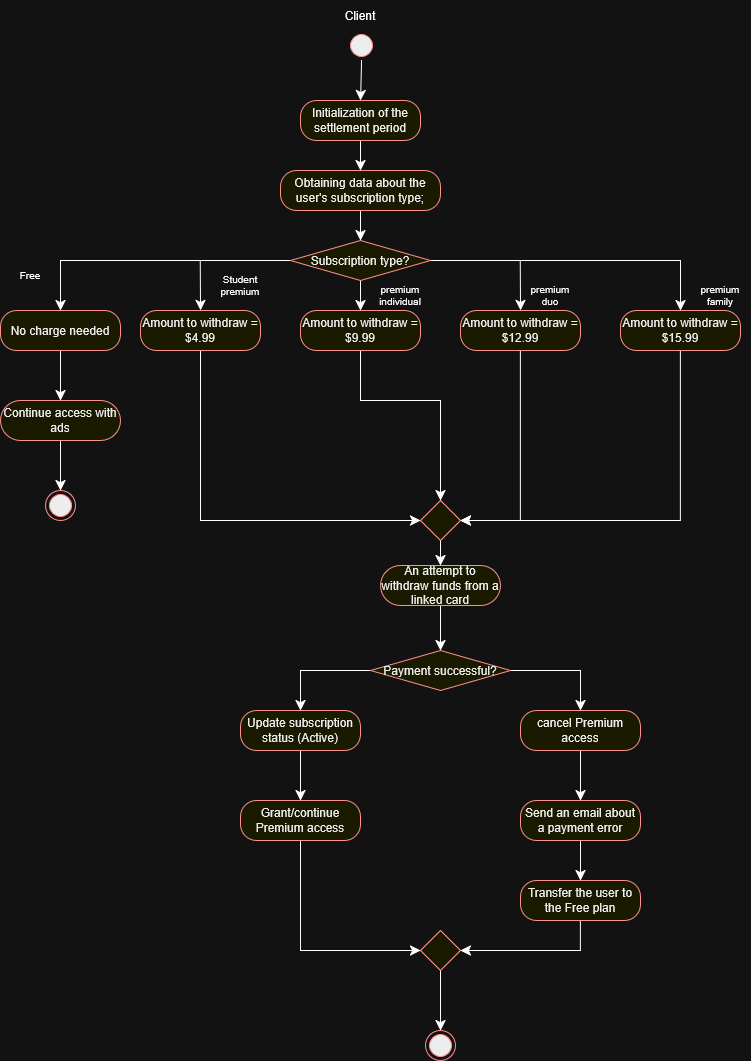

The diagram above was exported from draw.io. Its source (the exported page's mxGraphModel, read from the mxfile embedded in the PNG):
<mxGraphModel dx="1250" dy="2734" grid="1" gridSize="10" guides="1" tooltips="1" connect="1" arrows="1" fold="1" page="1" pageScale="1" pageWidth="827" pageHeight="1169" math="0" shadow="0">
  <root>
    <mxCell id="0" />
    <mxCell id="1" parent="0" />
    <mxCell id="mgEO7D4a23xkybuhyOf4-2" edge="1" parent="1" source="K5-bjV37kleeYA90CcLG-14" style="edgeStyle=none;curved=1;rounded=0;orthogonalLoop=1;jettySize=auto;html=1;exitX=0.5;exitY=1;exitDx=0;exitDy=0;entryX=0.5;entryY=0;entryDx=0;entryDy=0;fontSize=12;startSize=8;endSize=8;" target="K5-bjV37kleeYA90CcLG-16">
      <mxGeometry relative="1" as="geometry" />
    </mxCell>
    <mxCell id="K5-bjV37kleeYA90CcLG-14" parent="1" style="ellipse;html=1;shape=startState;fillColor=#000000;strokeColor=#ff0000;" value="" vertex="1">
      <mxGeometry height="30" width="30" x="416" y="10" as="geometry" />
    </mxCell>
    <mxCell id="mgEO7D4a23xkybuhyOf4-1" edge="1" parent="1" source="K5-bjV37kleeYA90CcLG-16" style="edgeStyle=none;curved=1;rounded=0;orthogonalLoop=1;jettySize=auto;html=1;exitX=0.5;exitY=1;exitDx=0;exitDy=0;entryX=0.5;entryY=0;entryDx=0;entryDy=0;fontSize=12;startSize=8;endSize=8;" target="K5-bjV37kleeYA90CcLG-18">
      <mxGeometry relative="1" as="geometry" />
    </mxCell>
    <mxCell id="K5-bjV37kleeYA90CcLG-16" parent="1" style="rounded=1;whiteSpace=wrap;html=1;arcSize=40;fontColor=#000000;fillColor=#ffffc0;strokeColor=#ff0000;" value="Initialization of the settlement period" vertex="1">
      <mxGeometry height="40" width="120" x="370" y="80" as="geometry" />
    </mxCell>
    <mxCell id="mgEO7D4a23xkybuhyOf4-4" edge="1" parent="1" source="K5-bjV37kleeYA90CcLG-18" style="edgeStyle=none;curved=1;rounded=0;orthogonalLoop=1;jettySize=auto;html=1;exitX=0.5;exitY=1;exitDx=0;exitDy=0;fontSize=12;startSize=8;endSize=8;" target="mgEO7D4a23xkybuhyOf4-3">
      <mxGeometry relative="1" as="geometry" />
    </mxCell>
    <mxCell id="K5-bjV37kleeYA90CcLG-18" parent="1" style="rounded=1;whiteSpace=wrap;html=1;arcSize=40;fontColor=#000000;fillColor=#ffffc0;strokeColor=#ff0000;" value="Obtaining data about the user's subscription type;" vertex="1">
      <mxGeometry height="40" width="160" x="350" y="150" as="geometry" />
    </mxCell>
    <mxCell id="mgEO7D4a23xkybuhyOf4-20" edge="1" parent="1" source="K5-bjV37kleeYA90CcLG-21" style="edgeStyle=none;curved=1;rounded=0;orthogonalLoop=1;jettySize=auto;html=1;exitX=0.5;exitY=1;exitDx=0;exitDy=0;entryX=0.5;entryY=0;entryDx=0;entryDy=0;fontSize=12;startSize=8;endSize=8;" target="K5-bjV37kleeYA90CcLG-27">
      <mxGeometry relative="1" as="geometry" />
    </mxCell>
    <mxCell id="K5-bjV37kleeYA90CcLG-21" parent="1" style="rounded=1;whiteSpace=wrap;html=1;arcSize=40;fontColor=#000000;fillColor=#ffffc0;strokeColor=#ff0000;" value="No charge needed" vertex="1">
      <mxGeometry height="40" width="120" x="70" y="290" as="geometry" />
    </mxCell>
    <mxCell id="mgEO7D4a23xkybuhyOf4-9" edge="1" parent="1" source="K5-bjV37kleeYA90CcLG-23" style="edgeStyle=none;curved=1;rounded=0;orthogonalLoop=1;jettySize=auto;html=1;exitX=0.5;exitY=0;exitDx=0;exitDy=0;fontSize=12;startSize=8;endSize=8;startArrow=classic;startFill=1;endArrow=none;endFill=0;">
      <mxGeometry relative="1" as="geometry">
        <mxPoint x="269.72727272727275" y="240" as="targetPoint" />
      </mxGeometry>
    </mxCell>
    <mxCell id="mgEO7D4a23xkybuhyOf4-23" edge="1" parent="1" source="K5-bjV37kleeYA90CcLG-23" style="edgeStyle=none;curved=0;rounded=0;orthogonalLoop=1;jettySize=auto;html=1;exitX=0.5;exitY=1;exitDx=0;exitDy=0;entryX=0;entryY=0.5;entryDx=0;entryDy=0;fontSize=12;startSize=8;endSize=8;" target="mgEO7D4a23xkybuhyOf4-22">
      <mxGeometry relative="1" as="geometry">
        <Array as="points">
          <mxPoint x="270" y="500" />
        </Array>
      </mxGeometry>
    </mxCell>
    <mxCell id="K5-bjV37kleeYA90CcLG-23" parent="1" style="rounded=1;whiteSpace=wrap;html=1;arcSize=40;fontColor=#000000;fillColor=#ffffc0;strokeColor=#ff0000;" value="Amount to withdraw = $4.99" vertex="1">
      <mxGeometry height="40" width="120" x="210" y="290" as="geometry" />
    </mxCell>
    <mxCell id="mgEO7D4a23xkybuhyOf4-24" edge="1" parent="1" source="K5-bjV37kleeYA90CcLG-25" style="edgeStyle=none;curved=0;rounded=0;orthogonalLoop=1;jettySize=auto;html=1;exitX=0.5;exitY=1;exitDx=0;exitDy=0;entryX=0.5;entryY=0;entryDx=0;entryDy=0;fontSize=12;startSize=8;endSize=8;" target="mgEO7D4a23xkybuhyOf4-22">
      <mxGeometry relative="1" as="geometry">
        <Array as="points">
          <mxPoint x="430" y="380" />
          <mxPoint x="510" y="380" />
        </Array>
      </mxGeometry>
    </mxCell>
    <mxCell id="K5-bjV37kleeYA90CcLG-25" parent="1" style="rounded=1;whiteSpace=wrap;html=1;arcSize=40;fontColor=#000000;fillColor=#ffffc0;strokeColor=#ff0000;" value="Amount to withdraw = $9.99" vertex="1">
      <mxGeometry height="40" width="120" x="370" y="290" as="geometry" />
    </mxCell>
    <mxCell id="mgEO7D4a23xkybuhyOf4-21" edge="1" parent="1" source="K5-bjV37kleeYA90CcLG-27" style="edgeStyle=none;curved=1;rounded=0;orthogonalLoop=1;jettySize=auto;html=1;exitX=0.5;exitY=1;exitDx=0;exitDy=0;entryX=0.5;entryY=0;entryDx=0;entryDy=0;fontSize=12;startSize=8;endSize=8;" target="mgEO7D4a23xkybuhyOf4-19">
      <mxGeometry relative="1" as="geometry" />
    </mxCell>
    <mxCell id="K5-bjV37kleeYA90CcLG-27" parent="1" style="rounded=1;whiteSpace=wrap;html=1;arcSize=50;fontColor=#000000;fillColor=#ffffc0;strokeColor=#ff0000;" value="Continue access with ads" vertex="1">
      <mxGeometry height="40" width="120" x="70" y="380" as="geometry" />
    </mxCell>
    <mxCell id="QMsVVbpUgppviTKYD9Bw-11" parent="1" style="ellipse;html=1;shape=endState;fillColor=#000000;strokeColor=#ff0000;" value="" vertex="1">
      <mxGeometry height="30" width="30" x="495" y="1010" as="geometry" />
    </mxCell>
    <mxCell id="ip1Zc-5zRP4RmsT6HvBH-1" parent="1" style="text;html=1;whiteSpace=wrap;strokeColor=none;fillColor=none;align=center;verticalAlign=middle;rounded=0;" value="&lt;div&gt;Client&lt;/div&gt;" vertex="1">
      <mxGeometry height="30" width="60" x="400" y="-20" as="geometry" />
    </mxCell>
    <mxCell id="mgEO7D4a23xkybuhyOf4-6" edge="1" parent="1" source="mgEO7D4a23xkybuhyOf4-3" style="edgeStyle=none;curved=0;rounded=0;orthogonalLoop=1;jettySize=auto;html=1;exitX=0;exitY=0.5;exitDx=0;exitDy=0;entryX=0.5;entryY=0;entryDx=0;entryDy=0;fontSize=12;startSize=8;endSize=8;" target="K5-bjV37kleeYA90CcLG-21">
      <mxGeometry relative="1" as="geometry">
        <Array as="points">
          <mxPoint x="130" y="240" />
        </Array>
      </mxGeometry>
    </mxCell>
    <mxCell id="mgEO7D4a23xkybuhyOf4-11" edge="1" parent="1" source="mgEO7D4a23xkybuhyOf4-3" style="edgeStyle=none;curved=1;rounded=0;orthogonalLoop=1;jettySize=auto;html=1;exitX=0.5;exitY=1;exitDx=0;exitDy=0;entryX=0.5;entryY=0;entryDx=0;entryDy=0;fontSize=12;startSize=8;endSize=8;" target="K5-bjV37kleeYA90CcLG-25">
      <mxGeometry relative="1" as="geometry" />
    </mxCell>
    <mxCell id="mgEO7D4a23xkybuhyOf4-14" edge="1" parent="1" source="mgEO7D4a23xkybuhyOf4-3" style="edgeStyle=none;curved=0;rounded=0;orthogonalLoop=1;jettySize=auto;html=1;exitX=1;exitY=0.5;exitDx=0;exitDy=0;entryX=0.5;entryY=0;entryDx=0;entryDy=0;fontSize=12;startSize=8;endSize=8;" target="mgEO7D4a23xkybuhyOf4-13">
      <mxGeometry relative="1" as="geometry">
        <Array as="points">
          <mxPoint x="750" y="240" />
        </Array>
      </mxGeometry>
    </mxCell>
    <mxCell id="mgEO7D4a23xkybuhyOf4-3" parent="1" style="rhombus;whiteSpace=wrap;html=1;fontColor=#000000;fillColor=#ffffc0;strokeColor=#ff0000;" value="Subscription type?" vertex="1">
      <mxGeometry height="40" width="140" x="360" y="220" as="geometry" />
    </mxCell>
    <mxCell id="mgEO7D4a23xkybuhyOf4-8" parent="1" style="text;html=1;whiteSpace=wrap;strokeColor=none;fillColor=none;align=center;verticalAlign=middle;rounded=0;fontSize=10;" value="Free" vertex="1">
      <mxGeometry height="30" width="60" x="70" y="240" as="geometry" />
    </mxCell>
    <mxCell id="mgEO7D4a23xkybuhyOf4-10" parent="1" style="text;html=1;whiteSpace=wrap;strokeColor=none;fillColor=none;align=center;verticalAlign=middle;rounded=0;fontSize=10;" value="Student premium" vertex="1">
      <mxGeometry height="30" width="60" x="280" y="250" as="geometry" />
    </mxCell>
    <mxCell id="mgEO7D4a23xkybuhyOf4-15" edge="1" parent="1" source="mgEO7D4a23xkybuhyOf4-12" style="edgeStyle=none;curved=1;rounded=0;orthogonalLoop=1;jettySize=auto;html=1;exitX=0.5;exitY=0;exitDx=0;exitDy=0;fontSize=12;startSize=8;endSize=8;startArrow=classic;startFill=1;endArrow=none;endFill=0;">
      <mxGeometry relative="1" as="geometry">
        <mxPoint x="589.7272727272727" y="240" as="targetPoint" />
      </mxGeometry>
    </mxCell>
    <mxCell id="mgEO7D4a23xkybuhyOf4-25" edge="1" parent="1" source="mgEO7D4a23xkybuhyOf4-12" style="edgeStyle=none;curved=0;rounded=0;orthogonalLoop=1;jettySize=auto;html=1;exitX=0.5;exitY=1;exitDx=0;exitDy=0;entryX=1;entryY=0.5;entryDx=0;entryDy=0;fontSize=12;startSize=8;endSize=8;" target="mgEO7D4a23xkybuhyOf4-22">
      <mxGeometry relative="1" as="geometry">
        <Array as="points">
          <mxPoint x="590" y="500" />
        </Array>
      </mxGeometry>
    </mxCell>
    <mxCell id="mgEO7D4a23xkybuhyOf4-12" parent="1" style="rounded=1;whiteSpace=wrap;html=1;arcSize=40;fontColor=#000000;fillColor=#ffffc0;strokeColor=#ff0000;" value="Amount to withdraw = $12.99" vertex="1">
      <mxGeometry height="40" width="120" x="530" y="290" as="geometry" />
    </mxCell>
    <mxCell id="mgEO7D4a23xkybuhyOf4-26" edge="1" parent="1" source="mgEO7D4a23xkybuhyOf4-13" style="edgeStyle=none;curved=0;rounded=0;orthogonalLoop=1;jettySize=auto;html=1;exitX=0.5;exitY=1;exitDx=0;exitDy=0;entryX=1;entryY=0.5;entryDx=0;entryDy=0;fontSize=12;startSize=8;endSize=8;" target="mgEO7D4a23xkybuhyOf4-22">
      <mxGeometry relative="1" as="geometry">
        <Array as="points">
          <mxPoint x="750" y="500" />
        </Array>
      </mxGeometry>
    </mxCell>
    <mxCell id="mgEO7D4a23xkybuhyOf4-13" parent="1" style="rounded=1;whiteSpace=wrap;html=1;arcSize=40;fontColor=#000000;fillColor=#ffffc0;strokeColor=#ff0000;" value="Amount to withdraw = $15.99" vertex="1">
      <mxGeometry height="40" width="120" x="690" y="290" as="geometry" />
    </mxCell>
    <mxCell id="mgEO7D4a23xkybuhyOf4-16" parent="1" style="text;html=1;whiteSpace=wrap;strokeColor=none;fillColor=none;align=center;verticalAlign=middle;rounded=0;fontSize=10;" value="premium individual" vertex="1">
      <mxGeometry height="30" width="60" x="440" y="260" as="geometry" />
    </mxCell>
    <mxCell id="mgEO7D4a23xkybuhyOf4-17" parent="1" style="text;html=1;whiteSpace=wrap;strokeColor=none;fillColor=none;align=center;verticalAlign=middle;rounded=0;fontSize=10;" value="&lt;div&gt;premium duo&lt;/div&gt;" vertex="1">
      <mxGeometry height="30" width="60" x="590" y="260" as="geometry" />
    </mxCell>
    <mxCell id="mgEO7D4a23xkybuhyOf4-18" parent="1" style="text;html=1;whiteSpace=wrap;strokeColor=none;fillColor=none;align=center;verticalAlign=middle;rounded=0;fontSize=10;" value="premium family" vertex="1">
      <mxGeometry height="30" width="60" x="760" y="260" as="geometry" />
    </mxCell>
    <mxCell id="mgEO7D4a23xkybuhyOf4-19" parent="1" style="ellipse;html=1;shape=endState;fillColor=#000000;strokeColor=#ff0000;" value="" vertex="1">
      <mxGeometry height="30" width="30" x="115" y="470" as="geometry" />
    </mxCell>
    <mxCell id="mgEO7D4a23xkybuhyOf4-28" edge="1" parent="1" source="mgEO7D4a23xkybuhyOf4-22" style="edgeStyle=none;curved=1;rounded=0;orthogonalLoop=1;jettySize=auto;html=1;exitX=0.5;exitY=1;exitDx=0;exitDy=0;entryX=0.5;entryY=0;entryDx=0;entryDy=0;fontSize=12;startSize=8;endSize=8;" target="mgEO7D4a23xkybuhyOf4-27">
      <mxGeometry relative="1" as="geometry" />
    </mxCell>
    <mxCell id="mgEO7D4a23xkybuhyOf4-22" parent="1" style="rhombus;whiteSpace=wrap;html=1;fontColor=#000000;fillColor=#ffffc0;strokeColor=#ff0000;" value="" vertex="1">
      <mxGeometry height="40" width="40" x="490" y="480" as="geometry" />
    </mxCell>
    <mxCell id="mgEO7D4a23xkybuhyOf4-30" edge="1" parent="1" source="mgEO7D4a23xkybuhyOf4-27" style="edgeStyle=none;curved=1;rounded=0;orthogonalLoop=1;jettySize=auto;html=1;exitX=0.5;exitY=1;exitDx=0;exitDy=0;entryX=0.5;entryY=0;entryDx=0;entryDy=0;fontSize=12;startSize=8;endSize=8;" target="mgEO7D4a23xkybuhyOf4-29">
      <mxGeometry relative="1" as="geometry" />
    </mxCell>
    <mxCell id="mgEO7D4a23xkybuhyOf4-27" parent="1" style="rounded=1;whiteSpace=wrap;html=1;arcSize=50;fontColor=#000000;fillColor=#ffffc0;strokeColor=#ff0000;" value="An attempt to withdraw funds from a linked card" vertex="1">
      <mxGeometry height="40" width="120" x="450" y="545" as="geometry" />
    </mxCell>
    <mxCell id="mgEO7D4a23xkybuhyOf4-37" edge="1" parent="1" source="mgEO7D4a23xkybuhyOf4-29" style="edgeStyle=none;curved=0;rounded=0;orthogonalLoop=1;jettySize=auto;html=1;exitX=0;exitY=0.5;exitDx=0;exitDy=0;entryX=0.5;entryY=0;entryDx=0;entryDy=0;fontSize=12;startSize=8;endSize=8;" target="mgEO7D4a23xkybuhyOf4-31">
      <mxGeometry relative="1" as="geometry">
        <Array as="points">
          <mxPoint x="370" y="650" />
        </Array>
      </mxGeometry>
    </mxCell>
    <mxCell id="mgEO7D4a23xkybuhyOf4-38" edge="1" parent="1" source="mgEO7D4a23xkybuhyOf4-29" style="edgeStyle=none;curved=0;rounded=0;orthogonalLoop=1;jettySize=auto;html=1;exitX=1;exitY=0.5;exitDx=0;exitDy=0;entryX=0.5;entryY=0;entryDx=0;entryDy=0;fontSize=12;startSize=8;endSize=8;" target="mgEO7D4a23xkybuhyOf4-33">
      <mxGeometry relative="1" as="geometry">
        <Array as="points">
          <mxPoint x="650" y="650" />
        </Array>
      </mxGeometry>
    </mxCell>
    <mxCell id="mgEO7D4a23xkybuhyOf4-29" parent="1" style="rhombus;whiteSpace=wrap;html=1;fontColor=#000000;fillColor=#ffffc0;strokeColor=#ff0000;" value="Payment successful?" vertex="1">
      <mxGeometry height="40" width="140" x="440" y="630" as="geometry" />
    </mxCell>
    <mxCell id="mgEO7D4a23xkybuhyOf4-39" edge="1" parent="1" source="mgEO7D4a23xkybuhyOf4-31" style="edgeStyle=none;curved=1;rounded=0;orthogonalLoop=1;jettySize=auto;html=1;exitX=0.5;exitY=1;exitDx=0;exitDy=0;entryX=0.5;entryY=0;entryDx=0;entryDy=0;fontSize=12;startSize=8;endSize=8;" target="mgEO7D4a23xkybuhyOf4-32">
      <mxGeometry relative="1" as="geometry" />
    </mxCell>
    <mxCell id="mgEO7D4a23xkybuhyOf4-31" parent="1" style="rounded=1;whiteSpace=wrap;html=1;arcSize=40;fontColor=#000000;fillColor=#ffffc0;strokeColor=#ff0000;" value="Update subscription status (Active)" vertex="1">
      <mxGeometry height="40" width="120" x="310" y="690" as="geometry" />
    </mxCell>
    <mxCell id="mgEO7D4a23xkybuhyOf4-43" edge="1" parent="1" source="mgEO7D4a23xkybuhyOf4-32" style="edgeStyle=none;curved=0;rounded=0;orthogonalLoop=1;jettySize=auto;html=1;exitX=0.5;exitY=1;exitDx=0;exitDy=0;entryX=0;entryY=0.5;entryDx=0;entryDy=0;fontSize=12;startSize=8;endSize=8;" target="mgEO7D4a23xkybuhyOf4-42">
      <mxGeometry relative="1" as="geometry">
        <Array as="points">
          <mxPoint x="370" y="930" />
        </Array>
      </mxGeometry>
    </mxCell>
    <mxCell id="mgEO7D4a23xkybuhyOf4-32" parent="1" style="rounded=1;whiteSpace=wrap;html=1;arcSize=40;fontColor=#000000;fillColor=#ffffc0;strokeColor=#ff0000;" value="Grant/continue Premium access" vertex="1">
      <mxGeometry height="40" width="120" x="310" y="780" as="geometry" />
    </mxCell>
    <mxCell id="mgEO7D4a23xkybuhyOf4-40" edge="1" parent="1" source="mgEO7D4a23xkybuhyOf4-33" style="edgeStyle=none;curved=1;rounded=0;orthogonalLoop=1;jettySize=auto;html=1;exitX=0.5;exitY=1;exitDx=0;exitDy=0;entryX=0.5;entryY=0;entryDx=0;entryDy=0;fontSize=12;startSize=8;endSize=8;" target="mgEO7D4a23xkybuhyOf4-34">
      <mxGeometry relative="1" as="geometry" />
    </mxCell>
    <mxCell id="mgEO7D4a23xkybuhyOf4-33" parent="1" style="rounded=1;whiteSpace=wrap;html=1;arcSize=40;fontColor=#000000;fillColor=#ffffc0;strokeColor=#ff0000;" value="cancel Premium access" vertex="1">
      <mxGeometry height="40" width="120" x="590" y="690" as="geometry" />
    </mxCell>
    <mxCell id="mgEO7D4a23xkybuhyOf4-41" edge="1" parent="1" source="mgEO7D4a23xkybuhyOf4-34" style="edgeStyle=none;curved=1;rounded=0;orthogonalLoop=1;jettySize=auto;html=1;exitX=0.5;exitY=1;exitDx=0;exitDy=0;entryX=0.5;entryY=0;entryDx=0;entryDy=0;fontSize=12;startSize=8;endSize=8;" target="mgEO7D4a23xkybuhyOf4-35">
      <mxGeometry relative="1" as="geometry" />
    </mxCell>
    <mxCell id="mgEO7D4a23xkybuhyOf4-34" parent="1" style="rounded=1;whiteSpace=wrap;html=1;arcSize=40;fontColor=#000000;fillColor=#ffffc0;strokeColor=#ff0000;" value="Send an email about a payment error" vertex="1">
      <mxGeometry height="40" width="120" x="590" y="780" as="geometry" />
    </mxCell>
    <mxCell id="mgEO7D4a23xkybuhyOf4-44" edge="1" parent="1" source="mgEO7D4a23xkybuhyOf4-35" style="edgeStyle=none;curved=0;rounded=0;orthogonalLoop=1;jettySize=auto;html=1;exitX=0.5;exitY=1;exitDx=0;exitDy=0;entryX=1;entryY=0.5;entryDx=0;entryDy=0;fontSize=12;startSize=8;endSize=8;" target="mgEO7D4a23xkybuhyOf4-42">
      <mxGeometry relative="1" as="geometry">
        <Array as="points">
          <mxPoint x="650" y="930" />
        </Array>
      </mxGeometry>
    </mxCell>
    <mxCell id="mgEO7D4a23xkybuhyOf4-35" parent="1" style="rounded=1;whiteSpace=wrap;html=1;arcSize=40;fontColor=#000000;fillColor=#ffffc0;strokeColor=#ff0000;" value="Transfer the user to the Free plan" vertex="1">
      <mxGeometry height="40" width="120" x="590" y="860" as="geometry" />
    </mxCell>
    <mxCell id="mgEO7D4a23xkybuhyOf4-45" edge="1" parent="1" source="mgEO7D4a23xkybuhyOf4-42" style="edgeStyle=none;curved=1;rounded=0;orthogonalLoop=1;jettySize=auto;html=1;exitX=0.5;exitY=1;exitDx=0;exitDy=0;entryX=0.5;entryY=0;entryDx=0;entryDy=0;fontSize=12;startSize=8;endSize=8;" target="QMsVVbpUgppviTKYD9Bw-11">
      <mxGeometry relative="1" as="geometry" />
    </mxCell>
    <mxCell id="mgEO7D4a23xkybuhyOf4-42" parent="1" style="rhombus;whiteSpace=wrap;html=1;fontColor=#000000;fillColor=#ffffc0;strokeColor=#ff0000;" value="" vertex="1">
      <mxGeometry height="40" width="40" x="490" y="910" as="geometry" />
    </mxCell>
  </root>
</mxGraphModel>